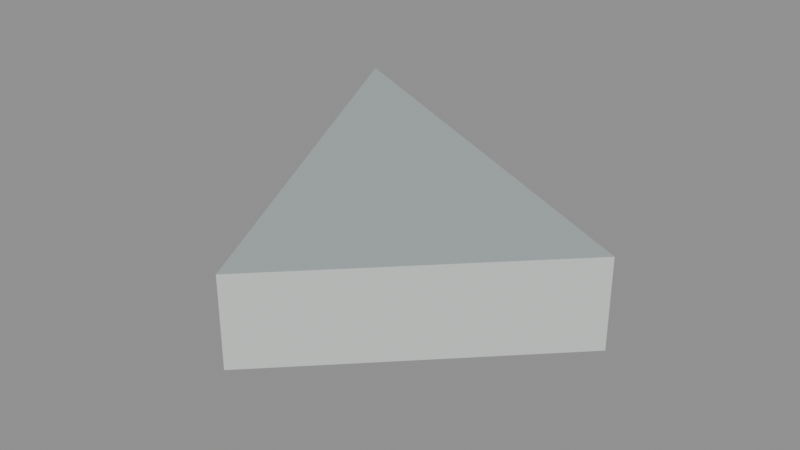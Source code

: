 # Source: floor_tri_0_3_5.blend  (saved by Blender 5.2.45; exported with 4.5.12 LTS)
import bpy
from mathutils import Matrix  # noqa: F401  (used for matrix-valued properties, if any)

bpy.ops.wm.read_factory_settings(use_empty=True)
scene = bpy.context.scene
scene.name = 'floor_tri_0_3_5'

# ---- materials (node trees are filled in below, after node groups)
mat_paint_surface = bpy.data.materials.new('Paint_Surface')
mat_paint_surface.diffuse_color = (0.48, 0.55, 0.55, 1.0)
mat_paint_fascia = bpy.data.materials.new('Paint_Fascia')
mat_paint_fascia.diffuse_color = (0.74, 0.78, 0.75, 1.0)
mat_paint_underside = bpy.data.materials.new('Paint_Underside')
mat_paint_underside.diffuse_color = (0.74, 0.78, 0.75, 1.0)

# ---- material node trees
mat_paint_surface.use_nodes = True; mat_paint_surface.node_tree.nodes.clear()
_N = mat_paint_surface.node_tree.nodes; _L = mat_paint_surface.node_tree.links
n0 = _N.new('ShaderNodeBsdfPrincipled'); n0.name = 'Principled BSDF'; n0.location = (-200, 100)
n0.inputs[0].default_value = (0.48, 0.55, 0.55, 1.0)
n0.inputs[1].default_value = 0.25
n0.inputs[2].default_value = 0.48
n0.inputs[10].default_value = 0.005
n1 = _N.new('ShaderNodeOutputMaterial'); n1.name = 'Material Output'; n1.location = (200, 100)
_L.new(n0.outputs[0], n1.inputs[0])
n1.is_active_output = True
mat_paint_fascia.use_nodes = True; mat_paint_fascia.node_tree.nodes.clear()
_N = mat_paint_fascia.node_tree.nodes; _L = mat_paint_fascia.node_tree.links
n0 = _N.new('ShaderNodeBsdfPrincipled'); n0.name = 'Principled BSDF'; n0.location = (-200, 100)
n0.inputs[0].default_value = (0.74, 0.78, 0.75, 1.0)
n0.inputs[1].default_value = 0.25
n0.inputs[2].default_value = 0.48
n0.inputs[10].default_value = 0.005
n1 = _N.new('ShaderNodeOutputMaterial'); n1.name = 'Material Output'; n1.location = (200, 100)
_L.new(n0.outputs[0], n1.inputs[0])
n1.is_active_output = True
mat_paint_underside.use_nodes = True; mat_paint_underside.node_tree.nodes.clear()
_N = mat_paint_underside.node_tree.nodes; _L = mat_paint_underside.node_tree.links
n0 = _N.new('ShaderNodeBsdfPrincipled'); n0.name = 'Principled BSDF'; n0.location = (-200, 100)
n0.inputs[0].default_value = (0.74, 0.78, 0.75, 1.0)
n0.inputs[1].default_value = 0.25
n0.inputs[2].default_value = 0.48
n0.inputs[10].default_value = 0.005
n1 = _N.new('ShaderNodeOutputMaterial'); n1.name = 'Material Output'; n1.location = (200, 100)
_L.new(n0.outputs[0], n1.inputs[0])
n1.is_active_output = True

# ---- meshes
me_floor_tri_0_3_5 = bpy.data.meshes.new('floor_tri_0_3_5')
me_floor_tri_0_3_5.from_pydata([(0.0, 0.0, -0.1), (0.5, -0.25, -0.1), (0.25, -0.5, -0.1), (0.0, 0.0, 0.0), (0.5, -0.25, 0.0), (0.25, -0.5, 0.0)], [], [(0, 1, 2), (5, 4, 3), (0, 3, 4, 1), (1, 4, 5, 2), (2, 5, 3, 0)])
me_floor_tri_0_3_5.polygons.foreach_set('material_index', [2, 0, 1, 1, 1])
_uv = me_floor_tri_0_3_5.uv_layers.new(name='UVMap')
_uv.uv.foreach_set('vector', [0.0, 0.0, 0.5, -0.25, 0.25, -0.5, 0.25, -0.5, 0.5, -0.25, 0.0, 0.0, 0.0, -0.1, 0.0, 0.0, 0.5, 0.0, 0.5, -0.1, -0.25, -0.1, -0.25, 0.0, -0.5, 0.0, -0.5, -0.1, -0.5, -0.1, -0.5, 0.0, 0.0, 0.0, 0.0, -0.1])
me_floor_tri_0_3_5.materials.append(mat_paint_surface)
me_floor_tri_0_3_5.materials.append(mat_paint_fascia)
me_floor_tri_0_3_5.materials.append(mat_paint_underside)
me_floor_tri_0_3_5.update()

# ---- objects
ob_floor_tri_0_3_5 = bpy.data.objects.new('floor_tri_0_3_5', me_floor_tri_0_3_5)

# ---- transforms, parenting, visibility, modifiers, constraints
ob_floor_tri_0_3_5.location = (0.0, 0.0, 0.0)

# ---- collection membership
scene.collection.objects.link(ob_floor_tri_0_3_5)

# ---- scene / render settings (as saved in the file)
scene.frame_start = 1; scene.frame_end = 250; scene.frame_set(1)
scene.render.engine = 'BLENDER_EEVEE_NEXT'
scene.render.image_settings.exr_codec = 'NONE'
scene.render.use_bake_clear = False
scene.render.bake_margin = 0
scene.render.bake_bias = 0.0
scene.render.bake_samples = 0
scene.render.simplify_subdivision_render = 0
scene.render.simplify_child_particles_render = 0.0
scene.render.compositor_device = 'GPU'
scene.eevee.use_volume_custom_range = False
scene.eevee.gtao_distance = 0.0
scene.eevee.use_fast_gi = False
scene.eevee.fast_gi_thickness_near = 0.1
scene.eevee.fast_gi_thickness_far = 0.0
scene.eevee.ray_tracing_options.screen_trace_thickness = 0.1
bpy.context.view_layer.update()

# ---- added for rendering (the .blend has no active camera and no usable light): camera, sun + grey world if the file has none
cam_auto = bpy.data.cameras.new('AutoCamera')
cam_auto.lens = 50.0
cam_auto.sensor_width = 36.0
cam_auto.clip_end = 1000.0
ob_auto_camera = bpy.data.objects.new('AutoCamera', cam_auto)
scene.collection.objects.link(ob_auto_camera)
ob_auto_camera.location = (0.910743, -1.04289, 0.478594)
ob_auto_camera.rotation_euler = (1.09748, -7.21219e-08, 0.694738)
scene.camera = ob_auto_camera
light_auto_sun = bpy.data.lights.new('AutoSun', 'SUN')
light_auto_sun.energy = 3.0
light_auto_sun.angle = 0.0523599
ob_auto_sun = bpy.data.objects.new('AutoSun', light_auto_sun)
scene.collection.objects.link(ob_auto_sun)
ob_auto_sun.rotation_euler = (0.872665, 0.174533, 0.523599)
if scene.world is None:
    world_auto = bpy.data.worlds.new('AutoWorld')
    world_auto.color = (0.3, 0.3, 0.3)
    scene.world = world_auto
bpy.context.view_layer.update()
